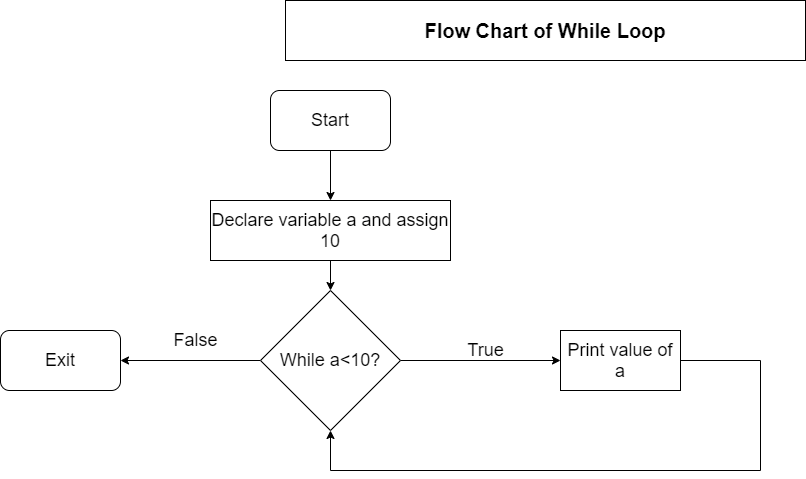

The diagram above was exported from draw.io. Its source (the exported page's mxGraphModel, read from the mxfile embedded in the PNG):
<mxGraphModel dx="868" dy="422" grid="1" gridSize="10" guides="1" tooltips="1" connect="1" arrows="1" fold="1" page="1" pageScale="1" pageWidth="850" pageHeight="1100" math="0" shadow="0">
  <root>
    <mxCell id="0" />
    <mxCell id="1" parent="0" />
    <mxCell id="Un6k4C6gAGDZgxYLc2Li-8" style="edgeStyle=orthogonalEdgeStyle;rounded=0;orthogonalLoop=1;jettySize=auto;html=1;entryX=0.5;entryY=0;entryDx=0;entryDy=0;" parent="1" source="Un6k4C6gAGDZgxYLc2Li-2" target="Un6k4C6gAGDZgxYLc2Li-3" edge="1">
      <mxGeometry relative="1" as="geometry" />
    </mxCell>
    <mxCell id="Un6k4C6gAGDZgxYLc2Li-2" value="&lt;font style=&quot;font-size: 18px&quot;&gt;Start&lt;/font&gt;" style="rounded=1;whiteSpace=wrap;html=1;" parent="1" vertex="1">
      <mxGeometry x="315" y="90" width="120" height="60" as="geometry" />
    </mxCell>
    <mxCell id="Un6k4C6gAGDZgxYLc2Li-9" style="edgeStyle=orthogonalEdgeStyle;rounded=0;orthogonalLoop=1;jettySize=auto;html=1;entryX=0.5;entryY=0;entryDx=0;entryDy=0;" parent="1" source="Un6k4C6gAGDZgxYLc2Li-3" target="Un6k4C6gAGDZgxYLc2Li-4" edge="1">
      <mxGeometry relative="1" as="geometry" />
    </mxCell>
    <mxCell id="Un6k4C6gAGDZgxYLc2Li-3" value="&lt;font style=&quot;font-size: 18px&quot;&gt;Declare variable a and assign 10&lt;/font&gt;" style="rounded=0;whiteSpace=wrap;html=1;" parent="1" vertex="1">
      <mxGeometry x="255" y="200" width="240" height="60" as="geometry" />
    </mxCell>
    <mxCell id="Un6k4C6gAGDZgxYLc2Li-6" value="" style="edgeStyle=orthogonalEdgeStyle;rounded=0;orthogonalLoop=1;jettySize=auto;html=1;" parent="1" source="Un6k4C6gAGDZgxYLc2Li-4" target="Un6k4C6gAGDZgxYLc2Li-5" edge="1">
      <mxGeometry relative="1" as="geometry" />
    </mxCell>
    <mxCell id="Un6k4C6gAGDZgxYLc2Li-16" value="" style="edgeStyle=orthogonalEdgeStyle;rounded=0;orthogonalLoop=1;jettySize=auto;html=1;" parent="1" source="Un6k4C6gAGDZgxYLc2Li-4" target="Un6k4C6gAGDZgxYLc2Li-15" edge="1">
      <mxGeometry relative="1" as="geometry" />
    </mxCell>
    <mxCell id="Un6k4C6gAGDZgxYLc2Li-4" value="&lt;font style=&quot;font-size: 18px&quot;&gt;While a&amp;lt;10?&lt;/font&gt;" style="rhombus;whiteSpace=wrap;html=1;" parent="1" vertex="1">
      <mxGeometry x="305" y="290" width="140" height="140" as="geometry" />
    </mxCell>
    <mxCell id="Un6k4C6gAGDZgxYLc2Li-10" style="edgeStyle=orthogonalEdgeStyle;rounded=0;orthogonalLoop=1;jettySize=auto;html=1;entryX=0.5;entryY=1;entryDx=0;entryDy=0;" parent="1" source="Un6k4C6gAGDZgxYLc2Li-5" target="Un6k4C6gAGDZgxYLc2Li-4" edge="1">
      <mxGeometry relative="1" as="geometry">
        <mxPoint x="635" y="550" as="targetPoint" />
        <Array as="points">
          <mxPoint x="805" y="360" />
          <mxPoint x="805" y="470" />
          <mxPoint x="375" y="470" />
        </Array>
      </mxGeometry>
    </mxCell>
    <mxCell id="Un6k4C6gAGDZgxYLc2Li-5" value="&lt;font style=&quot;font-size: 18px&quot;&gt;Print value of a&lt;/font&gt;" style="whiteSpace=wrap;html=1;" parent="1" vertex="1">
      <mxGeometry x="605" y="330" width="120" height="60" as="geometry" />
    </mxCell>
    <mxCell id="Un6k4C6gAGDZgxYLc2Li-7" value="&lt;font style=&quot;font-size: 18px&quot;&gt;True&lt;/font&gt;" style="text;html=1;align=center;verticalAlign=middle;resizable=0;points=[];autosize=1;strokeColor=none;fillColor=none;" parent="1" vertex="1">
      <mxGeometry x="505" y="340" width="50" height="20" as="geometry" />
    </mxCell>
    <mxCell id="Un6k4C6gAGDZgxYLc2Li-15" value="&lt;font style=&quot;font-size: 18px&quot;&gt;Exit&lt;/font&gt;" style="rounded=1;whiteSpace=wrap;html=1;" parent="1" vertex="1">
      <mxGeometry x="45" y="330" width="120" height="60" as="geometry" />
    </mxCell>
    <mxCell id="Un6k4C6gAGDZgxYLc2Li-17" value="&lt;b&gt;&lt;font style=&quot;font-size: 20px&quot;&gt;Flow Chart of While Loop&lt;/font&gt;&lt;/b&gt;" style="rounded=0;whiteSpace=wrap;html=1;" parent="1" vertex="1">
      <mxGeometry x="330" width="520" height="60" as="geometry" />
    </mxCell>
    <mxCell id="Un6k4C6gAGDZgxYLc2Li-18" value="&lt;font style=&quot;font-size: 18px&quot;&gt;False&lt;/font&gt;" style="text;html=1;align=center;verticalAlign=middle;resizable=0;points=[];autosize=1;strokeColor=none;fillColor=none;" parent="1" vertex="1">
      <mxGeometry x="210" y="330" width="60" height="20" as="geometry" />
    </mxCell>
  </root>
</mxGraphModel>